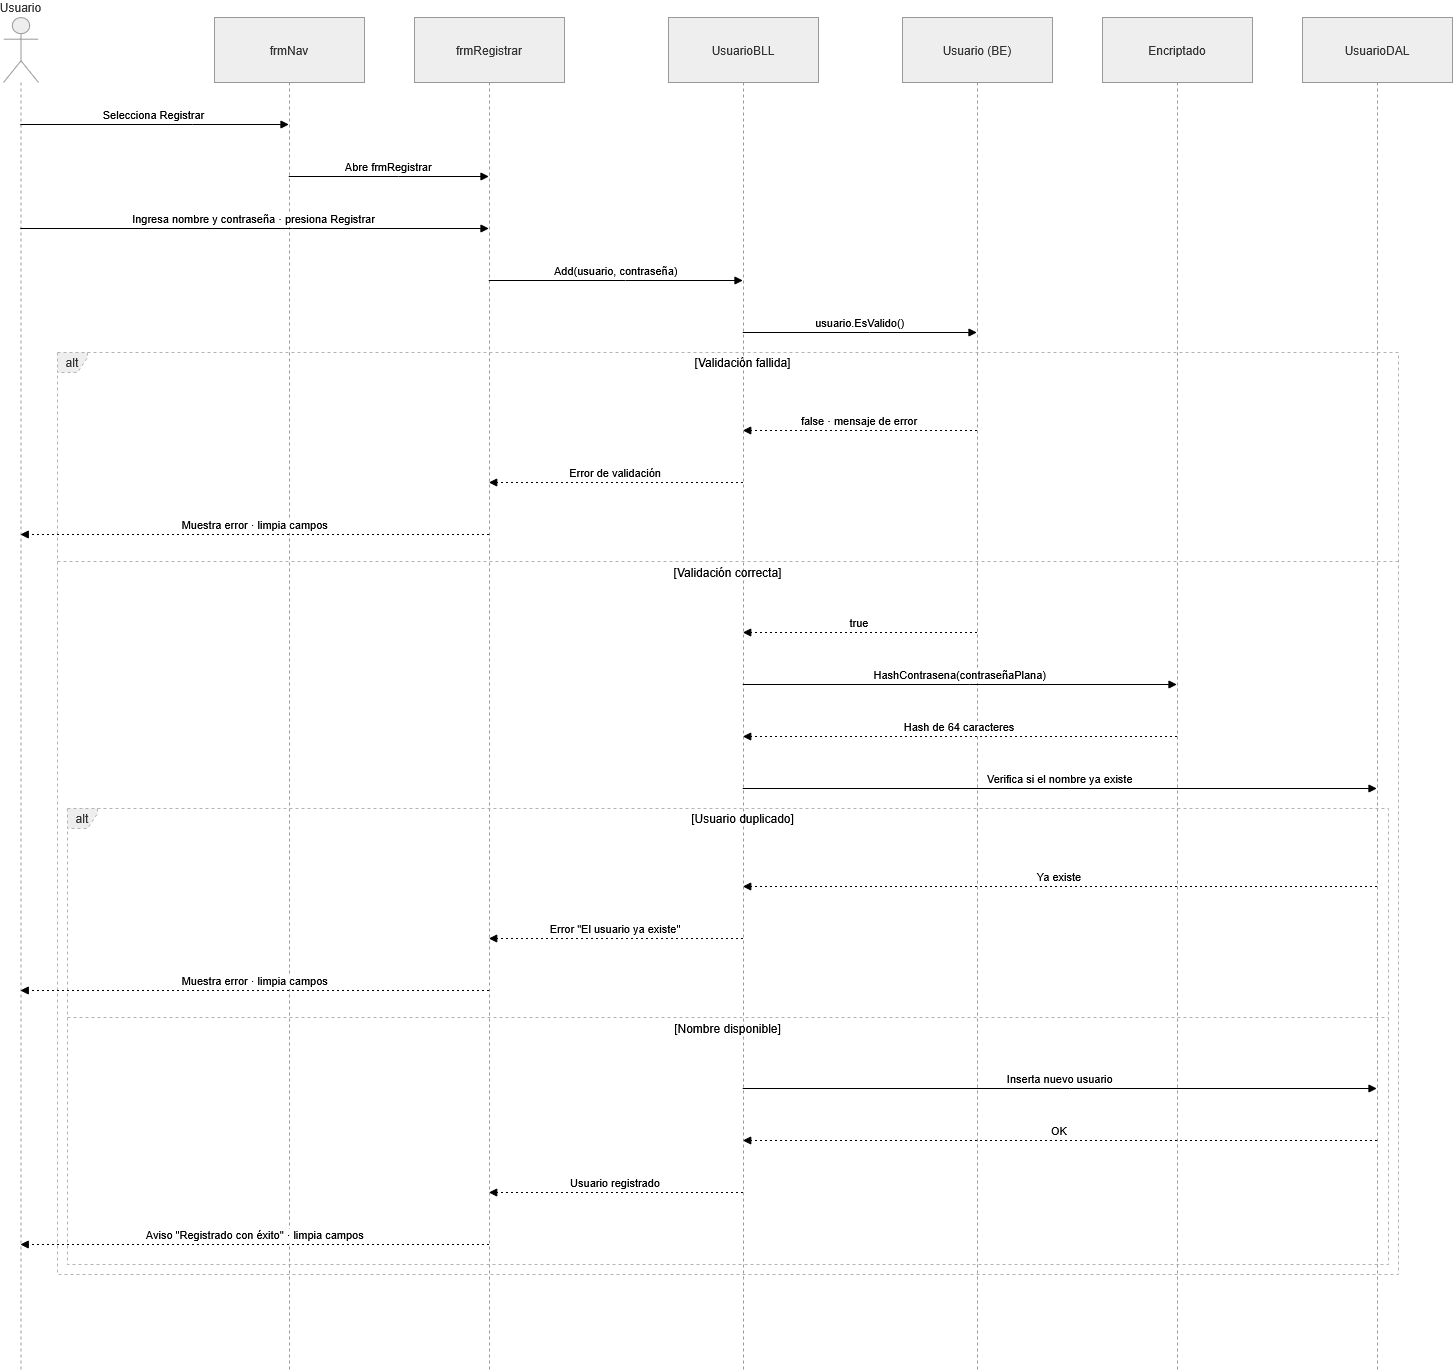

The diagram above was exported from draw.io. Its source (the exported page's mxGraphModel, read from the mxfile embedded in the PNG):
<mxGraphModel dx="1768" dy="1034" grid="1" gridSize="10" guides="1" tooltips="1" connect="1" arrows="1" fold="1" page="1" pageScale="1" pageWidth="827" pageHeight="1169" math="0" shadow="0">
  <root>
    <mxCell id="0" />
    <mxCell id="1" parent="0" />
    <mxCell id="q3huRmLXy1QrpqyYu_ZI-92" parent="1" style="shape=umlLifeline;perimeter=lifelinePerimeter;whiteSpace=wrap;container=1;dropTarget=0;collapsible=0;recursiveResize=0;outlineConnect=0;portConstraint=eastwest;newEdgeStyle={&quot;edgeStyle&quot;:&quot;elbowEdgeStyle&quot;,&quot;elbow&quot;:&quot;vertical&quot;,&quot;curved&quot;:0,&quot;rounded&quot;:0};participant=umlActor;verticalAlign=bottom;labelPosition=center;verticalLabelPosition=top;align=center;size=65;fillColor=light-dark(#eeeeee,#1f2020);strokeColor=light-dark(#999999,#cccccc);fontColor=light-dark(#333333,#cccccc);" value="Usuario" vertex="1">
      <mxGeometry height="1352" width="35" x="20" y="20" as="geometry" />
    </mxCell>
    <mxCell id="q3huRmLXy1QrpqyYu_ZI-93" parent="1" style="shape=umlLifeline;perimeter=lifelinePerimeter;whiteSpace=wrap;container=1;dropTarget=0;collapsible=0;recursiveResize=0;outlineConnect=0;portConstraint=eastwest;newEdgeStyle={&quot;edgeStyle&quot;:&quot;elbowEdgeStyle&quot;,&quot;elbow&quot;:&quot;vertical&quot;,&quot;curved&quot;:0,&quot;rounded&quot;:0};size=65;fillColor=light-dark(#eeeeee,#1f2020);strokeColor=light-dark(#999999,#cccccc);fontColor=light-dark(#333333,#cccccc);" value="frmNav" vertex="1">
      <mxGeometry height="1352" width="150" x="231" y="20" as="geometry" />
    </mxCell>
    <mxCell id="q3huRmLXy1QrpqyYu_ZI-94" parent="1" style="shape=umlLifeline;perimeter=lifelinePerimeter;whiteSpace=wrap;container=1;dropTarget=0;collapsible=0;recursiveResize=0;outlineConnect=0;portConstraint=eastwest;newEdgeStyle={&quot;edgeStyle&quot;:&quot;elbowEdgeStyle&quot;,&quot;elbow&quot;:&quot;vertical&quot;,&quot;curved&quot;:0,&quot;rounded&quot;:0};size=65;fillColor=light-dark(#eeeeee,#1f2020);strokeColor=light-dark(#999999,#cccccc);fontColor=light-dark(#333333,#cccccc);" value="frmRegistrar" vertex="1">
      <mxGeometry height="1352" width="150" x="431" y="20" as="geometry" />
    </mxCell>
    <mxCell id="q3huRmLXy1QrpqyYu_ZI-95" parent="1" style="shape=umlLifeline;perimeter=lifelinePerimeter;whiteSpace=wrap;container=1;dropTarget=0;collapsible=0;recursiveResize=0;outlineConnect=0;portConstraint=eastwest;newEdgeStyle={&quot;edgeStyle&quot;:&quot;elbowEdgeStyle&quot;,&quot;elbow&quot;:&quot;vertical&quot;,&quot;curved&quot;:0,&quot;rounded&quot;:0};size=65;fillColor=light-dark(#eeeeee,#1f2020);strokeColor=light-dark(#999999,#cccccc);fontColor=light-dark(#333333,#cccccc);" value="UsuarioBLL" vertex="1">
      <mxGeometry height="1352" width="150" x="685" y="20" as="geometry" />
    </mxCell>
    <mxCell id="q3huRmLXy1QrpqyYu_ZI-96" parent="1" style="shape=umlLifeline;perimeter=lifelinePerimeter;whiteSpace=wrap;container=1;dropTarget=0;collapsible=0;recursiveResize=0;outlineConnect=0;portConstraint=eastwest;newEdgeStyle={&quot;edgeStyle&quot;:&quot;elbowEdgeStyle&quot;,&quot;elbow&quot;:&quot;vertical&quot;,&quot;curved&quot;:0,&quot;rounded&quot;:0};size=65;fillColor=light-dark(#eeeeee,#1f2020);strokeColor=light-dark(#999999,#cccccc);fontColor=light-dark(#333333,#cccccc);" value="Usuario (BE)" vertex="1">
      <mxGeometry height="1352" width="150" x="919" y="20" as="geometry" />
    </mxCell>
    <mxCell id="q3huRmLXy1QrpqyYu_ZI-97" parent="1" style="shape=umlLifeline;perimeter=lifelinePerimeter;whiteSpace=wrap;container=1;dropTarget=0;collapsible=0;recursiveResize=0;outlineConnect=0;portConstraint=eastwest;newEdgeStyle={&quot;edgeStyle&quot;:&quot;elbowEdgeStyle&quot;,&quot;elbow&quot;:&quot;vertical&quot;,&quot;curved&quot;:0,&quot;rounded&quot;:0};size=65;fillColor=light-dark(#eeeeee,#1f2020);strokeColor=light-dark(#999999,#cccccc);fontColor=light-dark(#333333,#cccccc);" value="Encriptado" vertex="1">
      <mxGeometry height="1352" width="150" x="1119" y="20" as="geometry" />
    </mxCell>
    <mxCell id="q3huRmLXy1QrpqyYu_ZI-98" parent="1" style="shape=umlLifeline;perimeter=lifelinePerimeter;whiteSpace=wrap;container=1;dropTarget=0;collapsible=0;recursiveResize=0;outlineConnect=0;portConstraint=eastwest;newEdgeStyle={&quot;edgeStyle&quot;:&quot;elbowEdgeStyle&quot;,&quot;elbow&quot;:&quot;vertical&quot;,&quot;curved&quot;:0,&quot;rounded&quot;:0};size=65;fillColor=light-dark(#eeeeee,#1f2020);strokeColor=light-dark(#999999,#cccccc);fontColor=light-dark(#333333,#cccccc);" value="UsuarioDAL" vertex="1">
      <mxGeometry height="1352" width="150" x="1319" y="20" as="geometry" />
    </mxCell>
    <mxCell id="q3huRmLXy1QrpqyYu_ZI-99" parent="1" style="shape=umlFrame;dashed=1;pointerEvents=0;dropTarget=0;strokeColor=#B3B3B3;height=20;width=30;fillColor=light-dark(#eeeeee,#1f2020);fontColor=light-dark(#333333,#cccccc);" value="alt" vertex="1">
      <mxGeometry height="456" width="1321" x="84" y="811" as="geometry" />
    </mxCell>
    <mxCell id="q3huRmLXy1QrpqyYu_ZI-100" parent="q3huRmLXy1QrpqyYu_ZI-99" style="text;strokeColor=none;fillColor=none;align=center;verticalAlign=middle;whiteSpace=wrap;" value="[Usuario duplicado]" vertex="1">
      <mxGeometry height="20" width="1291" x="30" as="geometry" />
    </mxCell>
    <mxCell id="q3huRmLXy1QrpqyYu_ZI-101" parent="q3huRmLXy1QrpqyYu_ZI-99" style="shape=line;dashed=1;whiteSpace=wrap;verticalAlign=top;labelPosition=center;verticalLabelPosition=middle;align=center;strokeColor=#B3B3B3;" value="[Nombre disponible]" vertex="1">
      <mxGeometry height="4" width="1321" y="207" as="geometry" />
    </mxCell>
    <mxCell id="q3huRmLXy1QrpqyYu_ZI-102" parent="1" style="shape=umlFrame;dashed=1;pointerEvents=0;dropTarget=0;strokeColor=#B3B3B3;height=20;width=30;fillColor=light-dark(#eeeeee,#1f2020);fontColor=light-dark(#333333,#cccccc);" value="alt" vertex="1">
      <mxGeometry height="922" width="1341" x="74" y="355" as="geometry" />
    </mxCell>
    <mxCell id="q3huRmLXy1QrpqyYu_ZI-103" parent="q3huRmLXy1QrpqyYu_ZI-102" style="text;strokeColor=none;fillColor=none;align=center;verticalAlign=middle;whiteSpace=wrap;" value="[Validación fallida]" vertex="1">
      <mxGeometry height="20" width="1311" x="30" as="geometry" />
    </mxCell>
    <mxCell id="q3huRmLXy1QrpqyYu_ZI-104" parent="q3huRmLXy1QrpqyYu_ZI-102" style="shape=line;dashed=1;whiteSpace=wrap;verticalAlign=top;labelPosition=center;verticalLabelPosition=middle;align=center;strokeColor=#B3B3B3;" value="[Validación correcta]" vertex="1">
      <mxGeometry height="4" width="1341" y="207" as="geometry" />
    </mxCell>
    <mxCell id="q3huRmLXy1QrpqyYu_ZI-105" edge="1" parent="1" source="q3huRmLXy1QrpqyYu_ZI-92" style="verticalAlign=bottom;edgeStyle=elbowEdgeStyle;elbow=vertical;curved=0;rounded=0;endArrow=block;" target="q3huRmLXy1QrpqyYu_ZI-93" value="Selecciona Registrar">
      <mxGeometry relative="1" as="geometry">
        <Array as="points">
          <mxPoint x="209" y="127" />
        </Array>
      </mxGeometry>
    </mxCell>
    <mxCell id="q3huRmLXy1QrpqyYu_ZI-106" edge="1" parent="1" source="q3huRmLXy1QrpqyYu_ZI-93" style="verticalAlign=bottom;edgeStyle=elbowEdgeStyle;elbow=vertical;curved=0;rounded=0;endArrow=block;" target="q3huRmLXy1QrpqyYu_ZI-94" value="Abre frmRegistrar">
      <mxGeometry relative="1" as="geometry">
        <Array as="points">
          <mxPoint x="415" y="179" />
        </Array>
      </mxGeometry>
    </mxCell>
    <mxCell id="q3huRmLXy1QrpqyYu_ZI-107" edge="1" parent="1" source="q3huRmLXy1QrpqyYu_ZI-92" style="verticalAlign=bottom;edgeStyle=elbowEdgeStyle;elbow=vertical;curved=0;rounded=0;endArrow=block;" target="q3huRmLXy1QrpqyYu_ZI-94" value="Ingresa nombre y contraseña · presiona Registrar">
      <mxGeometry relative="1" as="geometry">
        <Array as="points">
          <mxPoint x="309" y="231" />
        </Array>
      </mxGeometry>
    </mxCell>
    <mxCell id="q3huRmLXy1QrpqyYu_ZI-108" edge="1" parent="1" source="q3huRmLXy1QrpqyYu_ZI-94" style="verticalAlign=bottom;edgeStyle=elbowEdgeStyle;elbow=vertical;curved=0;rounded=0;endArrow=block;" target="q3huRmLXy1QrpqyYu_ZI-95" value="Add(usuario, contraseña)">
      <mxGeometry relative="1" as="geometry">
        <Array as="points">
          <mxPoint x="642" y="283" />
        </Array>
      </mxGeometry>
    </mxCell>
    <mxCell id="q3huRmLXy1QrpqyYu_ZI-109" edge="1" parent="1" source="q3huRmLXy1QrpqyYu_ZI-95" style="verticalAlign=bottom;edgeStyle=elbowEdgeStyle;elbow=vertical;curved=0;rounded=0;endArrow=block;" target="q3huRmLXy1QrpqyYu_ZI-96" value="usuario.EsValido()">
      <mxGeometry relative="1" as="geometry">
        <Array as="points">
          <mxPoint x="886" y="335" />
        </Array>
      </mxGeometry>
    </mxCell>
    <mxCell id="q3huRmLXy1QrpqyYu_ZI-110" edge="1" parent="1" source="q3huRmLXy1QrpqyYu_ZI-96" style="verticalAlign=bottom;edgeStyle=elbowEdgeStyle;elbow=vertical;curved=0;rounded=0;dashed=1;dashPattern=2 3;endArrow=block;" target="q3huRmLXy1QrpqyYu_ZI-95" value="false · mensaje de error">
      <mxGeometry relative="1" as="geometry">
        <Array as="points">
          <mxPoint x="889" y="433" />
        </Array>
      </mxGeometry>
    </mxCell>
    <mxCell id="q3huRmLXy1QrpqyYu_ZI-111" edge="1" parent="1" source="q3huRmLXy1QrpqyYu_ZI-95" style="verticalAlign=bottom;edgeStyle=elbowEdgeStyle;elbow=vertical;curved=0;rounded=0;dashed=1;dashPattern=2 3;endArrow=block;" target="q3huRmLXy1QrpqyYu_ZI-94" value="Error de validación">
      <mxGeometry relative="1" as="geometry">
        <Array as="points">
          <mxPoint x="645" y="485" />
        </Array>
      </mxGeometry>
    </mxCell>
    <mxCell id="q3huRmLXy1QrpqyYu_ZI-112" edge="1" parent="1" source="q3huRmLXy1QrpqyYu_ZI-94" style="verticalAlign=bottom;edgeStyle=elbowEdgeStyle;elbow=vertical;curved=0;rounded=0;dashed=1;dashPattern=2 3;endArrow=block;" target="q3huRmLXy1QrpqyYu_ZI-92" value="Muestra error · limpia campos">
      <mxGeometry relative="1" as="geometry">
        <Array as="points">
          <mxPoint x="312" y="537" />
        </Array>
      </mxGeometry>
    </mxCell>
    <mxCell id="q3huRmLXy1QrpqyYu_ZI-113" edge="1" parent="1" source="q3huRmLXy1QrpqyYu_ZI-96" style="verticalAlign=bottom;edgeStyle=elbowEdgeStyle;elbow=vertical;curved=0;rounded=0;dashed=1;dashPattern=2 3;endArrow=block;" target="q3huRmLXy1QrpqyYu_ZI-95" value="true">
      <mxGeometry relative="1" as="geometry">
        <Array as="points">
          <mxPoint x="889" y="635" />
        </Array>
      </mxGeometry>
    </mxCell>
    <mxCell id="q3huRmLXy1QrpqyYu_ZI-114" edge="1" parent="1" source="q3huRmLXy1QrpqyYu_ZI-95" style="verticalAlign=bottom;edgeStyle=elbowEdgeStyle;elbow=vertical;curved=0;rounded=0;endArrow=block;" target="q3huRmLXy1QrpqyYu_ZI-97" value="HashContrasena(contraseñaPlana)">
      <mxGeometry relative="1" as="geometry">
        <Array as="points">
          <mxPoint x="986" y="687" />
        </Array>
      </mxGeometry>
    </mxCell>
    <mxCell id="q3huRmLXy1QrpqyYu_ZI-115" edge="1" parent="1" source="q3huRmLXy1QrpqyYu_ZI-97" style="verticalAlign=bottom;edgeStyle=elbowEdgeStyle;elbow=vertical;curved=0;rounded=0;dashed=1;dashPattern=2 3;endArrow=block;" target="q3huRmLXy1QrpqyYu_ZI-95" value="Hash de 64 caracteres">
      <mxGeometry relative="1" as="geometry">
        <Array as="points">
          <mxPoint x="989" y="739" />
        </Array>
      </mxGeometry>
    </mxCell>
    <mxCell id="q3huRmLXy1QrpqyYu_ZI-116" edge="1" parent="1" source="q3huRmLXy1QrpqyYu_ZI-95" style="verticalAlign=bottom;edgeStyle=elbowEdgeStyle;elbow=vertical;curved=0;rounded=0;endArrow=block;" target="q3huRmLXy1QrpqyYu_ZI-98" value="Verifica si el nombre ya existe">
      <mxGeometry relative="1" as="geometry">
        <Array as="points">
          <mxPoint x="1086" y="791" />
        </Array>
      </mxGeometry>
    </mxCell>
    <mxCell id="q3huRmLXy1QrpqyYu_ZI-117" edge="1" parent="1" source="q3huRmLXy1QrpqyYu_ZI-98" style="verticalAlign=bottom;edgeStyle=elbowEdgeStyle;elbow=vertical;curved=0;rounded=0;dashed=1;dashPattern=2 3;endArrow=block;" target="q3huRmLXy1QrpqyYu_ZI-95" value="Ya existe">
      <mxGeometry relative="1" as="geometry">
        <Array as="points">
          <mxPoint x="1089" y="889" />
        </Array>
      </mxGeometry>
    </mxCell>
    <mxCell id="q3huRmLXy1QrpqyYu_ZI-118" edge="1" parent="1" source="q3huRmLXy1QrpqyYu_ZI-95" style="verticalAlign=bottom;edgeStyle=elbowEdgeStyle;elbow=vertical;curved=0;rounded=0;dashed=1;dashPattern=2 3;endArrow=block;" target="q3huRmLXy1QrpqyYu_ZI-94" value="Error &quot;El usuario ya existe&quot;">
      <mxGeometry relative="1" as="geometry">
        <Array as="points">
          <mxPoint x="645" y="941" />
        </Array>
      </mxGeometry>
    </mxCell>
    <mxCell id="q3huRmLXy1QrpqyYu_ZI-119" edge="1" parent="1" source="q3huRmLXy1QrpqyYu_ZI-94" style="verticalAlign=bottom;edgeStyle=elbowEdgeStyle;elbow=vertical;curved=0;rounded=0;dashed=1;dashPattern=2 3;endArrow=block;" target="q3huRmLXy1QrpqyYu_ZI-92" value="Muestra error · limpia campos">
      <mxGeometry relative="1" as="geometry">
        <Array as="points">
          <mxPoint x="312" y="993" />
        </Array>
      </mxGeometry>
    </mxCell>
    <mxCell id="q3huRmLXy1QrpqyYu_ZI-120" edge="1" parent="1" source="q3huRmLXy1QrpqyYu_ZI-95" style="verticalAlign=bottom;edgeStyle=elbowEdgeStyle;elbow=vertical;curved=0;rounded=0;endArrow=block;" target="q3huRmLXy1QrpqyYu_ZI-98" value="Inserta nuevo usuario">
      <mxGeometry relative="1" as="geometry">
        <Array as="points">
          <mxPoint x="1086" y="1091" />
        </Array>
      </mxGeometry>
    </mxCell>
    <mxCell id="q3huRmLXy1QrpqyYu_ZI-121" edge="1" parent="1" source="q3huRmLXy1QrpqyYu_ZI-98" style="verticalAlign=bottom;edgeStyle=elbowEdgeStyle;elbow=vertical;curved=0;rounded=0;dashed=1;dashPattern=2 3;endArrow=block;" target="q3huRmLXy1QrpqyYu_ZI-95" value="OK">
      <mxGeometry relative="1" as="geometry">
        <Array as="points">
          <mxPoint x="1089" y="1143" />
        </Array>
      </mxGeometry>
    </mxCell>
    <mxCell id="q3huRmLXy1QrpqyYu_ZI-122" edge="1" parent="1" source="q3huRmLXy1QrpqyYu_ZI-95" style="verticalAlign=bottom;edgeStyle=elbowEdgeStyle;elbow=vertical;curved=0;rounded=0;dashed=1;dashPattern=2 3;endArrow=block;" target="q3huRmLXy1QrpqyYu_ZI-94" value="Usuario registrado">
      <mxGeometry relative="1" as="geometry">
        <Array as="points">
          <mxPoint x="645" y="1195" />
        </Array>
      </mxGeometry>
    </mxCell>
    <mxCell id="q3huRmLXy1QrpqyYu_ZI-123" edge="1" parent="1" source="q3huRmLXy1QrpqyYu_ZI-94" style="verticalAlign=bottom;edgeStyle=elbowEdgeStyle;elbow=vertical;curved=0;rounded=0;dashed=1;dashPattern=2 3;endArrow=block;" target="q3huRmLXy1QrpqyYu_ZI-92" value="Aviso &quot;Registrado con éxito&quot; · limpia campos">
      <mxGeometry relative="1" as="geometry">
        <Array as="points">
          <mxPoint x="312" y="1247" />
        </Array>
      </mxGeometry>
    </mxCell>
  </root>
</mxGraphModel>